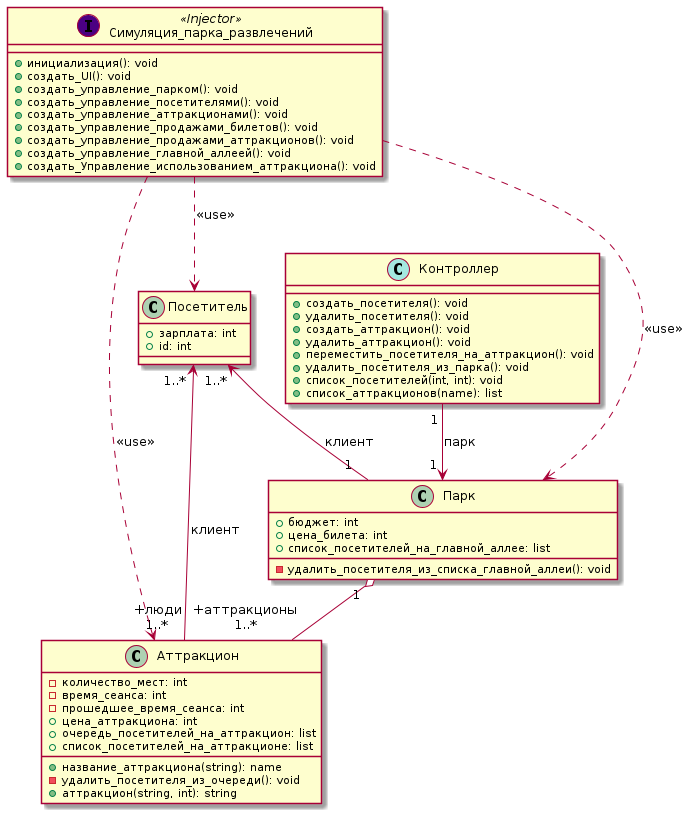

The diagram above was rendered by PlantUML. Its source (embedded in the PNG):
@startuml
Посетитель " 1..* " <-- " 1 " Парк: клиент
Посетитель " 1..* " <-left- " +люди\n 1..* " Аттракцион: клиент
Парк " 1 " o-- " +аттракционы\n 1..*" Аттракцион
Симуляция_парка_развлечений ..> Посетитель: <<use>>
Симуляция_парка_развлечений ..> Парк: <<use>>
Симуляция_парка_развлечений ..> Аттракцион: <<use>>
Контроллер " 1 " --> " 1 " Парк: парк

class Посетитель {
    + зарплата: int
    + id: int
}

class Парк {
    + бюджет: int
    + цена_билета: int
    + список_посетителей_на_главной_аллее: list
    - удалить_посетителя_из_списка_главной_аллеи(): void
}

class Аттракцион {
    - количество_мест: int
    - время_сеанса: int
    - прошедшее_время_сеанса: int
    + цена_аттракциона: int
    + название_аттракциона(string): name
    + очередь_посетителей_на_аттракцион: list
    + список_посетителей_на_аттракционе: list
    - удалить_посетителя_из_очереди(): void
    + аттракцион(string, int): string
}

class Симуляция_парка_развлечений << (I,Indigo) Injector >> {
+ инициализация(): void
+ создать_UI(): void
+ создать_управление_парком(): void
+ создать_управление_посетителями(): void
+ создать_управление_аттракционами(): void
+ создать_управление_продажами_билетов(): void
+ создать_управление_продажами_аттракционов(): void
+ создать_управление_главной_аллеей(): void
+ создать_Управление_использованием_аттракциона(): void
}


class Контроллер << (C,#a4e8e0) >> {
    + создать_посетителя(): void
    + удалить_посетителя(): void
    + создать_аттракцион(): void
    + удалить_аттракцион(): void
    + переместить_посетителя_на_аттракцион(): void
    + удалить_посетителя_из_парка(): void
    + список_посетителей(int, int): void
    + список_аттракционов(name): list
}
@enduml